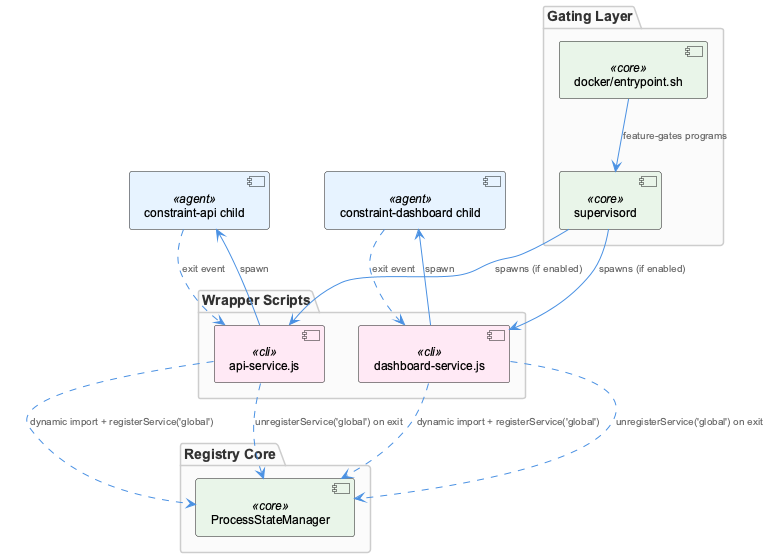

The diagram above was rendered by PlantUML. Its source (embedded in the PNG):
@startuml
!include /Users/Q284340/Agentic/coding/docs/puml/_standard-style.puml

package "Gating Layer" {
  component "docker/entrypoint.sh" as entrypoint <<core>>
  component "supervisord" as supervisord <<core>>
}

package "Wrapper Scripts" {
  component "api-service.js" as apiService <<cli>>
  component "dashboard-service.js" as dashboardService <<cli>>
}

package "Registry Core" {
  component "ProcessStateManager" as psm <<core>>
}

component "constraint-api child" as apiChild <<agent>>
component "constraint-dashboard child" as dashChild <<agent>>

entrypoint --> supervisord : "feature-gates programs"
supervisord --> apiService : "spawns (if enabled)"
supervisord --> dashboardService : "spawns (if enabled)"

apiService --> apiChild : "spawn"
dashboardService --> dashChild : "spawn"

apiService ..> psm : "dynamic import + registerService('global')"
dashboardService ..> psm : "dynamic import + registerService('global')"

apiChild ..> apiService : "exit event"
dashChild ..> dashboardService : "exit event"

apiService ..> psm : "unregisterService('global') on exit"
dashboardService ..> psm : "unregisterService('global') on exit"

@enduml